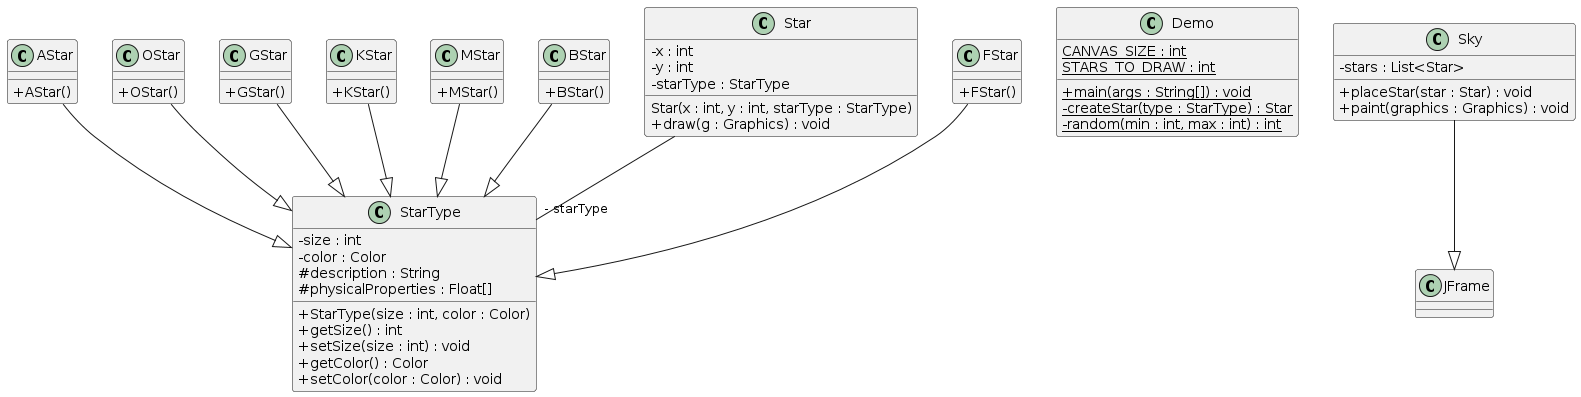

The diagram above was rendered by PlantUML. Its source (embedded in the PNG):
@startuml
skinparam classAttributeIconSize 0
class AStar{
+ AStar()
}
AStar --|> StarType
class OStar{
+ OStar()
}
OStar --|> StarType
class GStar{
+ GStar()
}
GStar --|> StarType
class KStar{
+ KStar()
}
KStar --|> StarType
class Demo{
{static} CANVAS_SIZE : int
{static} STARS_TO_DRAW : int
+ {static} main(args : String[]) : void
- {static} createStar(type : StarType) : Star
- {static} random(min : int, max : int) : int
}
class StarType{
- size : int
- color : Color
# description : String
# physicalProperties : Float[]
+ StarType(size : int, color : Color)
+ getSize() : int
+ setSize(size : int) : void
+ getColor() : Color
+ setColor(color : Color) : void
}
class MStar{
+ MStar()
}
MStar --|> StarType
class BStar{
+ BStar()
}
BStar --|> StarType
class Star{
- x : int
- y : int
- starType : StarType
Star(x : int, y : int, starType : StarType)
+ draw(g : Graphics) : void
}
class Sky{
- stars : List<Star>
+ placeStar(star : Star) : void
+ paint(graphics : Graphics) : void
}
Sky --|> JFrame
class FStar{
+ FStar()
}
FStar --|> StarType
Star--"- starType" StarType
@enduml